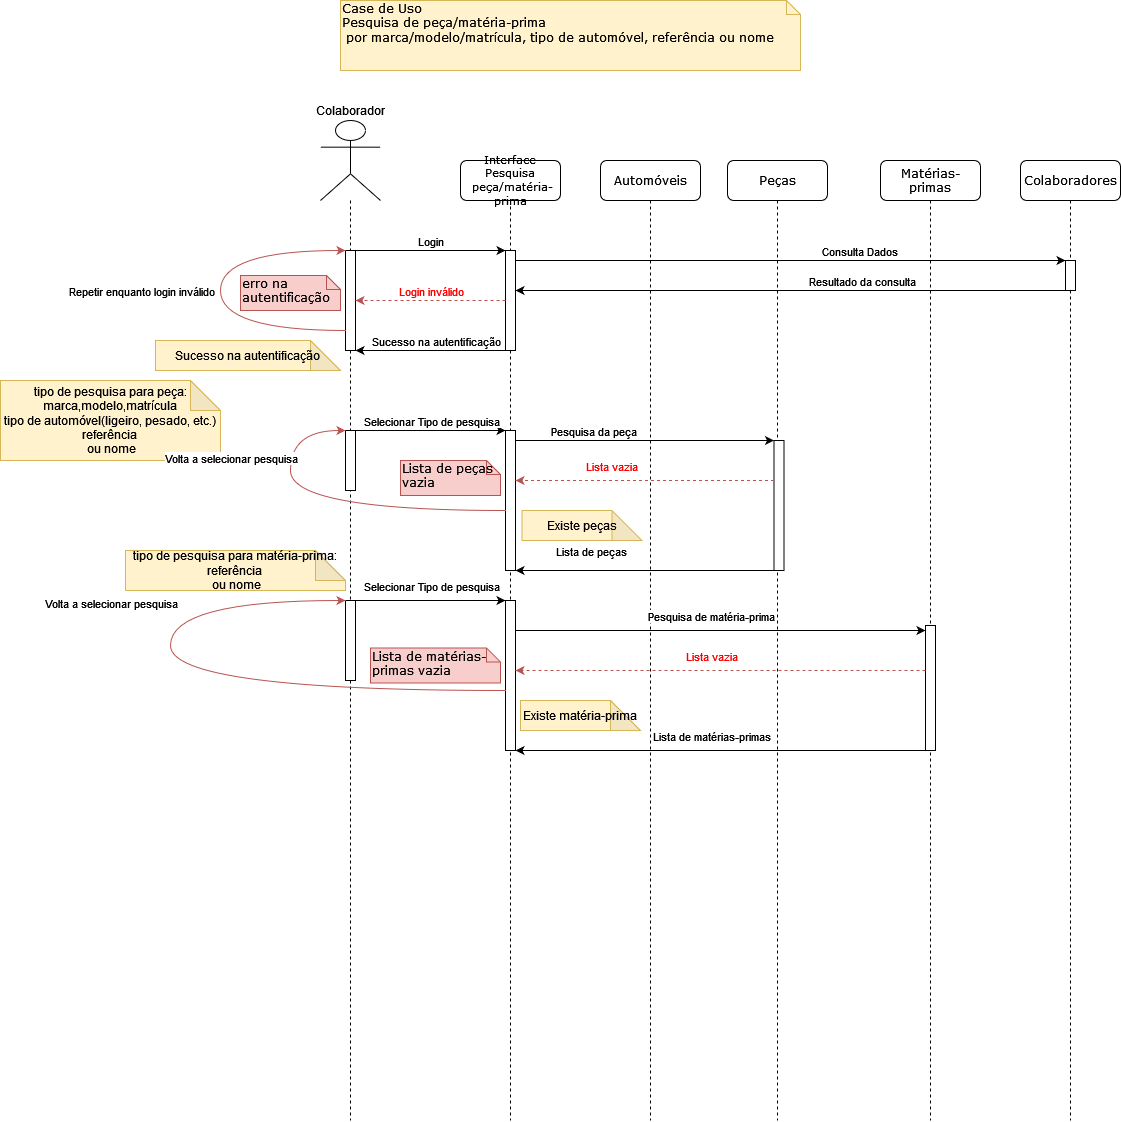

The diagram above was exported from draw.io. Its source (the exported page's mxGraphModel, read from the mxfile embedded in the PNG):
<mxGraphModel dx="1552" dy="946" grid="1" gridSize="10" guides="1" tooltips="1" connect="1" arrows="1" fold="1" page="0" pageScale="1" pageWidth="827" pageHeight="1169" background="none" math="0" shadow="0">
  <root>
    <mxCell id="0" />
    <mxCell id="1" parent="0" />
    <mxCell id="Rx49nn1f6rB116zU4mbc-4" value="" style="edgeStyle=orthogonalEdgeStyle;rounded=0;orthogonalLoop=1;jettySize=auto;html=1;endArrow=none;endFill=0;dashed=1;" parent="1" source="Rx49nn1f6rB116zU4mbc-1" edge="1">
      <mxGeometry relative="1" as="geometry">
        <mxPoint x="450" y="1220" as="targetPoint" />
        <mxPoint x="449.9999999999998" y="300" as="sourcePoint" />
      </mxGeometry>
    </mxCell>
    <mxCell id="7baba1c4bc27f4b0-2" value="Peças" style="shape=umlLifeline;perimeter=lifelinePerimeter;whiteSpace=wrap;html=1;container=1;collapsible=0;recursiveResize=0;outlineConnect=0;rounded=1;shadow=0;comic=0;labelBackgroundColor=none;strokeWidth=1;fontFamily=Verdana;fontSize=12;align=center;" parent="1" vertex="1">
      <mxGeometry x="827" y="260" width="100" height="960" as="geometry" />
    </mxCell>
    <mxCell id="7baba1c4bc27f4b0-10" value="" style="html=1;points=[];perimeter=orthogonalPerimeter;rounded=0;shadow=0;comic=0;labelBackgroundColor=none;strokeWidth=1;fontFamily=Verdana;fontSize=12;align=center;" parent="7baba1c4bc27f4b0-2" vertex="1">
      <mxGeometry x="46.5" y="280" width="10" height="130" as="geometry" />
    </mxCell>
    <mxCell id="7baba1c4bc27f4b0-3" value="Matérias-primas" style="shape=umlLifeline;perimeter=lifelinePerimeter;whiteSpace=wrap;html=1;container=1;collapsible=0;recursiveResize=0;outlineConnect=0;rounded=1;shadow=0;comic=0;labelBackgroundColor=none;strokeWidth=1;fontFamily=Verdana;fontSize=12;align=center;" parent="1" vertex="1">
      <mxGeometry x="980" y="260" width="100" height="960" as="geometry" />
    </mxCell>
    <mxCell id="7baba1c4bc27f4b0-5" value="Colaboradores" style="shape=umlLifeline;perimeter=lifelinePerimeter;whiteSpace=wrap;html=1;container=1;collapsible=0;recursiveResize=0;outlineConnect=0;rounded=1;shadow=0;comic=0;labelBackgroundColor=none;strokeWidth=1;fontFamily=Verdana;fontSize=12;align=center;" parent="1" vertex="1">
      <mxGeometry x="1120" y="260" width="100" height="960" as="geometry" />
    </mxCell>
    <mxCell id="7baba1c4bc27f4b0-19" value="" style="html=1;points=[];perimeter=orthogonalPerimeter;rounded=0;shadow=0;comic=0;labelBackgroundColor=none;strokeWidth=1;fontFamily=Verdana;fontSize=12;align=center;" parent="7baba1c4bc27f4b0-5" vertex="1">
      <mxGeometry x="45" y="100" width="10" height="30" as="geometry" />
    </mxCell>
    <mxCell id="7baba1c4bc27f4b0-8" value="&lt;div style=&quot;font-size: 11px;&quot;&gt;&lt;font style=&quot;font-size: 11px;&quot;&gt;Interface&lt;/font&gt;&lt;/div&gt;&lt;div style=&quot;font-size: 11px;&quot;&gt;&lt;font style=&quot;font-size: 11px;&quot;&gt;Pesquisa&lt;br&gt;&lt;/font&gt;&lt;/div&gt;&lt;font style=&quot;font-size: 11px;&quot;&gt;&amp;nbsp;peça/matéria-prima&lt;/font&gt;" style="shape=umlLifeline;perimeter=lifelinePerimeter;whiteSpace=wrap;html=1;container=1;collapsible=0;recursiveResize=0;outlineConnect=0;rounded=1;shadow=0;comic=0;labelBackgroundColor=none;strokeWidth=1;fontFamily=Verdana;fontSize=12;align=center;" parent="1" vertex="1">
      <mxGeometry x="560" y="260" width="100" height="960" as="geometry" />
    </mxCell>
    <mxCell id="7baba1c4bc27f4b0-9" value="" style="html=1;points=[];perimeter=orthogonalPerimeter;rounded=0;shadow=0;comic=0;labelBackgroundColor=none;strokeWidth=1;fontFamily=Verdana;fontSize=12;align=center;" parent="7baba1c4bc27f4b0-8" vertex="1">
      <mxGeometry x="45" y="90" width="10" height="100" as="geometry" />
    </mxCell>
    <mxCell id="Rx49nn1f6rB116zU4mbc-20" value="" style="html=1;points=[];perimeter=orthogonalPerimeter;rounded=0;shadow=0;comic=0;labelBackgroundColor=none;strokeWidth=1;fontFamily=Verdana;fontSize=12;align=center;" parent="7baba1c4bc27f4b0-8" vertex="1">
      <mxGeometry x="45" y="270" width="10" height="140" as="geometry" />
    </mxCell>
    <mxCell id="Rx49nn1f6rB116zU4mbc-29" value="" style="html=1;points=[];perimeter=orthogonalPerimeter;rounded=0;shadow=0;comic=0;labelBackgroundColor=none;strokeWidth=1;fontFamily=Verdana;fontSize=12;align=center;" parent="7baba1c4bc27f4b0-8" vertex="1">
      <mxGeometry x="465" y="465" width="10" height="125" as="geometry" />
    </mxCell>
    <mxCell id="Rx49nn1f6rB116zU4mbc-31" value="&lt;div&gt;Lista de matérias-primas vazia&lt;br&gt;&lt;/div&gt;" style="shape=note;whiteSpace=wrap;html=1;size=14;verticalAlign=top;align=left;spacingTop=-6;rounded=0;shadow=0;comic=0;labelBackgroundColor=none;strokeWidth=1;fontFamily=Verdana;fontSize=12;fillColor=#f8cecc;strokeColor=#b85450;" parent="7baba1c4bc27f4b0-8" vertex="1">
      <mxGeometry x="-90" y="487.5" width="130" height="35" as="geometry" />
    </mxCell>
    <mxCell id="7baba1c4bc27f4b0-42" value="&lt;div&gt;Lista de peças vazia&lt;br&gt;&lt;/div&gt;" style="shape=note;whiteSpace=wrap;html=1;size=14;verticalAlign=top;align=left;spacingTop=-6;rounded=0;shadow=0;comic=0;labelBackgroundColor=none;strokeWidth=1;fontFamily=Verdana;fontSize=12;fillColor=#f8cecc;strokeColor=#b85450;" parent="7baba1c4bc27f4b0-8" vertex="1">
      <mxGeometry x="-60" y="300" width="100" height="35" as="geometry" />
    </mxCell>
    <mxCell id="7baba1c4bc27f4b0-40" value="&lt;div&gt;Case de Uso&lt;/div&gt;&lt;div&gt;Pesquisa de peça/matéria-prima&lt;br&gt;&lt;/div&gt;&amp;nbsp;por marca/modelo/matrícula, tipo de automóvel, referência ou nome" style="shape=note;whiteSpace=wrap;html=1;size=14;verticalAlign=top;align=left;spacingTop=-6;rounded=0;shadow=0;comic=0;labelBackgroundColor=none;strokeWidth=1;fontFamily=Verdana;fontSize=12;fillColor=#fff2cc;strokeColor=#d6b656;" parent="1" vertex="1">
      <mxGeometry x="440" y="100" width="460" height="70" as="geometry" />
    </mxCell>
    <mxCell id="7baba1c4bc27f4b0-41" value="erro na autentificação" style="shape=note;whiteSpace=wrap;html=1;size=14;verticalAlign=top;align=left;spacingTop=-6;rounded=0;shadow=0;comic=0;labelBackgroundColor=none;strokeWidth=1;fontFamily=Verdana;fontSize=12;fillColor=#f8cecc;strokeColor=#b85450;" parent="1" vertex="1">
      <mxGeometry x="340" y="375" width="100" height="35" as="geometry" />
    </mxCell>
    <mxCell id="Rx49nn1f6rB116zU4mbc-1" value="&lt;div&gt;Colaborador&lt;/div&gt;" style="shape=umlActor;verticalLabelPosition=top;verticalAlign=bottom;html=1;outlineConnect=0;spacingBottom=0;labelPosition=center;align=center;" parent="1" vertex="1">
      <mxGeometry x="420" y="220" width="60" height="80" as="geometry" />
    </mxCell>
    <mxCell id="Rx49nn1f6rB116zU4mbc-6" style="edgeStyle=orthogonalEdgeStyle;rounded=0;orthogonalLoop=1;jettySize=auto;html=1;endArrow=classic;endFill=1;" parent="1" source="Rx49nn1f6rB116zU4mbc-3" target="7baba1c4bc27f4b0-9" edge="1">
      <mxGeometry relative="1" as="geometry">
        <mxPoint x="530" y="400" as="targetPoint" />
        <Array as="points">
          <mxPoint x="570" y="350" />
          <mxPoint x="570" y="350" />
        </Array>
      </mxGeometry>
    </mxCell>
    <mxCell id="Rx49nn1f6rB116zU4mbc-8" value="Login" style="edgeLabel;html=1;align=center;verticalAlign=middle;resizable=0;points=[];fontColor=#030303;" parent="Rx49nn1f6rB116zU4mbc-6" vertex="1" connectable="0">
      <mxGeometry x="-0.2344" y="2" relative="1" as="geometry">
        <mxPoint x="17" y="-8" as="offset" />
      </mxGeometry>
    </mxCell>
    <mxCell id="Rx49nn1f6rB116zU4mbc-3" value="" style="html=1;points=[];perimeter=orthogonalPerimeter;rounded=0;shadow=0;comic=0;labelBackgroundColor=none;strokeWidth=1;fontFamily=Verdana;fontSize=12;align=center;" parent="1" vertex="1">
      <mxGeometry x="445" y="350" width="10" height="100" as="geometry" />
    </mxCell>
    <mxCell id="Rx49nn1f6rB116zU4mbc-9" style="edgeStyle=orthogonalEdgeStyle;rounded=0;orthogonalLoop=1;jettySize=auto;html=1;endArrow=classic;endFill=1;" parent="1" source="7baba1c4bc27f4b0-9" target="7baba1c4bc27f4b0-19" edge="1">
      <mxGeometry relative="1" as="geometry">
        <Array as="points">
          <mxPoint x="640" y="360" />
          <mxPoint x="640" y="360" />
        </Array>
      </mxGeometry>
    </mxCell>
    <mxCell id="Rx49nn1f6rB116zU4mbc-10" value="Consulta Dados" style="edgeLabel;html=1;align=center;verticalAlign=middle;resizable=0;points=[];" parent="Rx49nn1f6rB116zU4mbc-9" vertex="1" connectable="0">
      <mxGeometry x="0.1765" relative="1" as="geometry">
        <mxPoint x="19" y="-10" as="offset" />
      </mxGeometry>
    </mxCell>
    <mxCell id="Rx49nn1f6rB116zU4mbc-11" style="edgeStyle=orthogonalEdgeStyle;rounded=0;orthogonalLoop=1;jettySize=auto;html=1;endArrow=classic;endFill=1;" parent="1" source="7baba1c4bc27f4b0-19" target="7baba1c4bc27f4b0-9" edge="1">
      <mxGeometry relative="1" as="geometry">
        <Array as="points">
          <mxPoint x="850" y="390" />
          <mxPoint x="850" y="390" />
        </Array>
      </mxGeometry>
    </mxCell>
    <mxCell id="Rx49nn1f6rB116zU4mbc-13" value="Resultado da consulta" style="edgeLabel;html=1;align=center;verticalAlign=middle;resizable=0;points=[];" parent="Rx49nn1f6rB116zU4mbc-11" vertex="1" connectable="0">
      <mxGeometry x="-0.8299" y="3" relative="1" as="geometry">
        <mxPoint x="-157" y="-13" as="offset" />
      </mxGeometry>
    </mxCell>
    <mxCell id="Rx49nn1f6rB116zU4mbc-14" style="edgeStyle=orthogonalEdgeStyle;rounded=0;orthogonalLoop=1;jettySize=auto;html=1;endArrow=classic;endFill=1;fillColor=#f8cecc;strokeColor=#b85450;dashed=1;" parent="1" source="7baba1c4bc27f4b0-9" target="Rx49nn1f6rB116zU4mbc-3" edge="1">
      <mxGeometry relative="1" as="geometry">
        <Array as="points">
          <mxPoint x="590" y="400" />
          <mxPoint x="590" y="400" />
        </Array>
      </mxGeometry>
    </mxCell>
    <mxCell id="Rx49nn1f6rB116zU4mbc-15" value="Login inválido" style="edgeLabel;html=1;align=center;verticalAlign=middle;resizable=0;points=[];fontColor=#FF0000;" parent="Rx49nn1f6rB116zU4mbc-14" vertex="1" connectable="0">
      <mxGeometry x="-0.1432" y="-1" relative="1" as="geometry">
        <mxPoint x="-11" y="-9" as="offset" />
      </mxGeometry>
    </mxCell>
    <mxCell id="Rx49nn1f6rB116zU4mbc-21" style="edgeStyle=orthogonalEdgeStyle;rounded=0;orthogonalLoop=1;jettySize=auto;html=1;endArrow=classic;endFill=1;" parent="1" source="Rx49nn1f6rB116zU4mbc-18" target="Rx49nn1f6rB116zU4mbc-20" edge="1">
      <mxGeometry relative="1" as="geometry">
        <Array as="points">
          <mxPoint x="500" y="530" />
          <mxPoint x="500" y="530" />
        </Array>
      </mxGeometry>
    </mxCell>
    <mxCell id="Rx49nn1f6rB116zU4mbc-22" value="&lt;div&gt;Selecionar Tipo de pesquisa&lt;/div&gt;" style="edgeLabel;html=1;align=center;verticalAlign=middle;resizable=0;points=[];" parent="Rx49nn1f6rB116zU4mbc-21" vertex="1" connectable="0">
      <mxGeometry x="-0.2218" relative="1" as="geometry">
        <mxPoint x="17" y="-10" as="offset" />
      </mxGeometry>
    </mxCell>
    <mxCell id="Rx49nn1f6rB116zU4mbc-18" value="" style="html=1;points=[];perimeter=orthogonalPerimeter;rounded=0;shadow=0;comic=0;labelBackgroundColor=none;strokeWidth=1;fontFamily=Verdana;fontSize=12;align=center;" parent="1" vertex="1">
      <mxGeometry x="445" y="530" width="10" height="60" as="geometry" />
    </mxCell>
    <mxCell id="Rx49nn1f6rB116zU4mbc-23" style="edgeStyle=orthogonalEdgeStyle;rounded=0;orthogonalLoop=1;jettySize=auto;html=1;endArrow=classic;endFill=1;" parent="1" source="Rx49nn1f6rB116zU4mbc-20" target="7baba1c4bc27f4b0-10" edge="1">
      <mxGeometry relative="1" as="geometry">
        <mxPoint x="701.5" y="490" as="targetPoint" />
        <Array as="points">
          <mxPoint x="770" y="540" />
          <mxPoint x="770" y="540" />
        </Array>
        <mxPoint x="616.5" y="540" as="sourcePoint" />
      </mxGeometry>
    </mxCell>
    <mxCell id="Rx49nn1f6rB116zU4mbc-24" value="Pesquisa da peça" style="edgeLabel;html=1;align=center;verticalAlign=middle;resizable=0;points=[];" parent="Rx49nn1f6rB116zU4mbc-23" vertex="1" connectable="0">
      <mxGeometry x="0.2219" y="1" relative="1" as="geometry">
        <mxPoint x="-81" y="-9" as="offset" />
      </mxGeometry>
    </mxCell>
    <mxCell id="Rx49nn1f6rB116zU4mbc-25" style="edgeStyle=orthogonalEdgeStyle;rounded=0;orthogonalLoop=1;jettySize=auto;html=1;endArrow=classic;endFill=1;fillColor=#f8cecc;strokeColor=#b85450;dashed=1;" parent="1" source="7baba1c4bc27f4b0-10" target="Rx49nn1f6rB116zU4mbc-20" edge="1">
      <mxGeometry relative="1" as="geometry">
        <Array as="points">
          <mxPoint x="780" y="580" />
          <mxPoint x="780" y="580" />
        </Array>
        <mxPoint x="616.5" y="580" as="targetPoint" />
      </mxGeometry>
    </mxCell>
    <mxCell id="Rx49nn1f6rB116zU4mbc-26" value="Lista vazia" style="edgeLabel;html=1;align=center;verticalAlign=middle;resizable=0;points=[];fontColor=#FF0000;" parent="Rx49nn1f6rB116zU4mbc-25" vertex="1" connectable="0">
      <mxGeometry x="-0.2543" relative="1" as="geometry">
        <mxPoint x="-67" y="-15" as="offset" />
      </mxGeometry>
    </mxCell>
    <mxCell id="Rx49nn1f6rB116zU4mbc-27" style="edgeStyle=orthogonalEdgeStyle;rounded=0;orthogonalLoop=1;jettySize=auto;html=1;endArrow=classic;endFill=1;" parent="1" source="7baba1c4bc27f4b0-10" target="Rx49nn1f6rB116zU4mbc-20" edge="1">
      <mxGeometry relative="1" as="geometry">
        <Array as="points">
          <mxPoint x="690" y="670" />
          <mxPoint x="690" y="670" />
        </Array>
        <mxPoint x="616.5" y="670" as="targetPoint" />
      </mxGeometry>
    </mxCell>
    <mxCell id="Rx49nn1f6rB116zU4mbc-28" value="Lista de peças" style="edgeLabel;html=1;align=center;verticalAlign=middle;resizable=0;points=[];" parent="Rx49nn1f6rB116zU4mbc-27" vertex="1" connectable="0">
      <mxGeometry x="-0.2543" y="1" relative="1" as="geometry">
        <mxPoint x="-87" y="-21" as="offset" />
      </mxGeometry>
    </mxCell>
    <mxCell id="Rx49nn1f6rB116zU4mbc-30" value="" style="html=1;points=[];perimeter=orthogonalPerimeter;rounded=0;shadow=0;comic=0;labelBackgroundColor=none;strokeWidth=1;fontFamily=Verdana;fontSize=12;align=center;" parent="1" vertex="1">
      <mxGeometry x="605" y="700" width="10" height="150" as="geometry" />
    </mxCell>
    <mxCell id="Rx49nn1f6rB116zU4mbc-42" style="edgeStyle=orthogonalEdgeStyle;rounded=0;orthogonalLoop=1;jettySize=auto;html=1;endArrow=classic;endFill=1;" parent="1" source="Rx49nn1f6rB116zU4mbc-41" target="Rx49nn1f6rB116zU4mbc-30" edge="1">
      <mxGeometry relative="1" as="geometry">
        <Array as="points">
          <mxPoint x="470" y="700" />
          <mxPoint x="470" y="700" />
        </Array>
        <mxPoint x="540" y="810" as="targetPoint" />
      </mxGeometry>
    </mxCell>
    <mxCell id="Rx49nn1f6rB116zU4mbc-43" value="Selecionar Tipo de pesquisa" style="edgeLabel;html=1;align=center;verticalAlign=middle;resizable=0;points=[];" parent="Rx49nn1f6rB116zU4mbc-42" vertex="1" connectable="0">
      <mxGeometry x="0.2414" relative="1" as="geometry">
        <mxPoint x="-18" y="-15" as="offset" />
      </mxGeometry>
    </mxCell>
    <mxCell id="Rx49nn1f6rB116zU4mbc-41" value="" style="html=1;points=[];perimeter=orthogonalPerimeter;rounded=0;shadow=0;comic=0;labelBackgroundColor=none;strokeWidth=1;fontFamily=Verdana;fontSize=12;align=center;" parent="1" vertex="1">
      <mxGeometry x="445" y="700" width="10" height="80" as="geometry" />
    </mxCell>
    <mxCell id="Rx49nn1f6rB116zU4mbc-44" style="edgeStyle=orthogonalEdgeStyle;rounded=0;orthogonalLoop=1;jettySize=auto;html=1;endArrow=classic;endFill=1;" parent="1" source="7baba1c4bc27f4b0-9" target="Rx49nn1f6rB116zU4mbc-3" edge="1">
      <mxGeometry relative="1" as="geometry">
        <Array as="points">
          <mxPoint x="520" y="450" />
          <mxPoint x="520" y="450" />
        </Array>
      </mxGeometry>
    </mxCell>
    <mxCell id="Rx49nn1f6rB116zU4mbc-45" value="Sucesso na autentificação" style="edgeLabel;html=1;align=center;verticalAlign=middle;resizable=0;points=[];" parent="Rx49nn1f6rB116zU4mbc-44" vertex="1" connectable="0">
      <mxGeometry x="-0.2554" y="1" relative="1" as="geometry">
        <mxPoint x="-14" y="-11" as="offset" />
      </mxGeometry>
    </mxCell>
    <mxCell id="Rx49nn1f6rB116zU4mbc-47" value="&lt;div&gt;tipo de pesquisa para peça:&lt;/div&gt;&lt;div&gt;marca,modelo,matrícula&lt;/div&gt;&lt;div&gt;tipo de automóvel(ligeiro, pesado, etc.)&lt;/div&gt;&lt;div&gt;referência&lt;br&gt;&lt;/div&gt;&amp;nbsp;ou nome" style="shape=note;whiteSpace=wrap;html=1;backgroundOutline=1;darkOpacity=0.05;fillColor=#fff2cc;strokeColor=#d6b656;" parent="1" vertex="1">
      <mxGeometry x="100" y="480" width="220" height="80" as="geometry" />
    </mxCell>
    <mxCell id="CbQlIY9qe5SUwZ5f8VrY-1" value="Sucesso na autentificação" style="shape=note;whiteSpace=wrap;html=1;backgroundOutline=1;darkOpacity=0.05;fillColor=#fff2cc;strokeColor=#d6b656;" parent="1" vertex="1">
      <mxGeometry x="255" y="440" width="185" height="30" as="geometry" />
    </mxCell>
    <mxCell id="CbQlIY9qe5SUwZ5f8VrY-2" style="edgeStyle=orthogonalEdgeStyle;rounded=0;orthogonalLoop=1;jettySize=auto;html=1;curved=1;fillColor=#f8cecc;strokeColor=#b85450;" parent="1" source="Rx49nn1f6rB116zU4mbc-3" target="Rx49nn1f6rB116zU4mbc-3" edge="1">
      <mxGeometry relative="1" as="geometry">
        <mxPoint x="420" y="370" as="targetPoint" />
        <Array as="points">
          <mxPoint x="320" y="430" />
          <mxPoint x="320" y="350" />
        </Array>
      </mxGeometry>
    </mxCell>
    <mxCell id="CbQlIY9qe5SUwZ5f8VrY-3" value="Repetir enquanto login inválido" style="edgeLabel;html=1;align=center;verticalAlign=middle;resizable=0;points=[];" parent="CbQlIY9qe5SUwZ5f8VrY-2" vertex="1" connectable="0">
      <mxGeometry x="0.4788" y="-7" relative="1" as="geometry">
        <mxPoint x="-119" y="33" as="offset" />
      </mxGeometry>
    </mxCell>
    <mxCell id="CbQlIY9qe5SUwZ5f8VrY-4" value="Automóveis" style="shape=umlLifeline;perimeter=lifelinePerimeter;whiteSpace=wrap;html=1;container=1;collapsible=0;recursiveResize=0;outlineConnect=0;rounded=1;shadow=0;comic=0;labelBackgroundColor=none;strokeWidth=1;fontFamily=Verdana;fontSize=12;align=center;" parent="1" vertex="1">
      <mxGeometry x="700" y="260" width="100" height="960" as="geometry" />
    </mxCell>
    <mxCell id="CbQlIY9qe5SUwZ5f8VrY-16" style="edgeStyle=orthogonalEdgeStyle;curved=1;rounded=0;orthogonalLoop=1;jettySize=auto;html=1;fillColor=#f8cecc;strokeColor=#b85450;" parent="1" source="Rx49nn1f6rB116zU4mbc-20" target="Rx49nn1f6rB116zU4mbc-18" edge="1">
      <mxGeometry relative="1" as="geometry">
        <Array as="points">
          <mxPoint x="390" y="610" />
          <mxPoint x="390" y="530" />
        </Array>
      </mxGeometry>
    </mxCell>
    <mxCell id="CbQlIY9qe5SUwZ5f8VrY-31" value="Volta a selecionar pesquisa" style="edgeLabel;html=1;align=center;verticalAlign=middle;resizable=0;points=[];" parent="CbQlIY9qe5SUwZ5f8VrY-16" vertex="1" connectable="0">
      <mxGeometry x="0.3223" y="-2" relative="1" as="geometry">
        <mxPoint x="-62" y="-37" as="offset" />
      </mxGeometry>
    </mxCell>
    <mxCell id="CbQlIY9qe5SUwZ5f8VrY-17" value="Existe peças" style="shape=note;whiteSpace=wrap;html=1;backgroundOutline=1;darkOpacity=0.05;fillColor=#fff2cc;strokeColor=#d6b656;" parent="1" vertex="1">
      <mxGeometry x="621.5" y="610" width="120" height="30" as="geometry" />
    </mxCell>
    <mxCell id="Rx49nn1f6rB116zU4mbc-39" style="edgeStyle=orthogonalEdgeStyle;rounded=0;orthogonalLoop=1;jettySize=auto;html=1;endArrow=classic;endFill=1;" parent="1" source="Rx49nn1f6rB116zU4mbc-29" edge="1">
      <mxGeometry relative="1" as="geometry">
        <Array as="points">
          <mxPoint x="760" y="850" />
          <mxPoint x="760" y="850" />
        </Array>
        <mxPoint x="615" y="850" as="targetPoint" />
      </mxGeometry>
    </mxCell>
    <mxCell id="Rx49nn1f6rB116zU4mbc-40" value="Lista de matérias-primas" style="edgeLabel;html=1;align=center;verticalAlign=middle;resizable=0;points=[];" parent="Rx49nn1f6rB116zU4mbc-39" vertex="1" connectable="0">
      <mxGeometry x="-0.2543" y="1" relative="1" as="geometry">
        <mxPoint x="-62" y="-16" as="offset" />
      </mxGeometry>
    </mxCell>
    <mxCell id="CbQlIY9qe5SUwZ5f8VrY-29" style="edgeStyle=orthogonalEdgeStyle;curved=1;rounded=0;orthogonalLoop=1;jettySize=auto;html=1;fillColor=#f8cecc;strokeColor=#b85450;" parent="1" source="Rx49nn1f6rB116zU4mbc-30" target="Rx49nn1f6rB116zU4mbc-41" edge="1">
      <mxGeometry relative="1" as="geometry">
        <mxPoint x="565" y="930.0000000000002" as="sourcePoint" />
        <mxPoint x="405" y="710.0000000000002" as="targetPoint" />
        <Array as="points">
          <mxPoint x="270" y="790" />
          <mxPoint x="270" y="700" />
        </Array>
      </mxGeometry>
    </mxCell>
    <mxCell id="CbQlIY9qe5SUwZ5f8VrY-32" value="Volta a selecionar pesquisa" style="edgeLabel;html=1;align=center;verticalAlign=middle;resizable=0;points=[];" parent="CbQlIY9qe5SUwZ5f8VrY-29" vertex="1" connectable="0">
      <mxGeometry x="0.3039" y="-7" relative="1" as="geometry">
        <mxPoint x="-67" y="-32" as="offset" />
      </mxGeometry>
    </mxCell>
    <mxCell id="CbQlIY9qe5SUwZ5f8VrY-30" value="Existe matéria-prima" style="shape=note;whiteSpace=wrap;html=1;backgroundOutline=1;darkOpacity=0.05;fillColor=#fff2cc;strokeColor=#d6b656;" parent="1" vertex="1">
      <mxGeometry x="620" y="800" width="120" height="30" as="geometry" />
    </mxCell>
    <mxCell id="Rx49nn1f6rB116zU4mbc-35" style="edgeStyle=orthogonalEdgeStyle;rounded=0;orthogonalLoop=1;jettySize=auto;html=1;endArrow=classic;endFill=1;" parent="1" source="Rx49nn1f6rB116zU4mbc-30" target="Rx49nn1f6rB116zU4mbc-29" edge="1">
      <mxGeometry relative="1" as="geometry">
        <mxPoint x="700" y="601.96" as="targetPoint" />
        <Array as="points">
          <mxPoint x="670" y="730" />
          <mxPoint x="670" y="730" />
        </Array>
        <mxPoint x="615" y="725" as="sourcePoint" />
      </mxGeometry>
    </mxCell>
    <mxCell id="Rx49nn1f6rB116zU4mbc-36" value="Pesquisa de matéria-prima" style="edgeLabel;html=1;align=center;verticalAlign=middle;resizable=0;points=[];" parent="Rx49nn1f6rB116zU4mbc-35" vertex="1" connectable="0">
      <mxGeometry x="0.2219" y="1" relative="1" as="geometry">
        <mxPoint x="-55" y="-14" as="offset" />
      </mxGeometry>
    </mxCell>
    <mxCell id="Rx49nn1f6rB116zU4mbc-37" style="edgeStyle=orthogonalEdgeStyle;rounded=0;orthogonalLoop=1;jettySize=auto;html=1;endArrow=classic;endFill=1;fillColor=#f8cecc;strokeColor=#b85450;dashed=1;" parent="1" source="Rx49nn1f6rB116zU4mbc-29" target="Rx49nn1f6rB116zU4mbc-30" edge="1">
      <mxGeometry relative="1" as="geometry">
        <Array as="points">
          <mxPoint x="870" y="770" />
          <mxPoint x="870" y="770" />
        </Array>
        <mxPoint x="615" y="775" as="targetPoint" />
      </mxGeometry>
    </mxCell>
    <mxCell id="Rx49nn1f6rB116zU4mbc-38" value="Lista vazia" style="edgeLabel;html=1;align=center;verticalAlign=middle;resizable=0;points=[];fontColor=#FF0000;" parent="Rx49nn1f6rB116zU4mbc-37" vertex="1" connectable="0">
      <mxGeometry x="-0.2543" relative="1" as="geometry">
        <mxPoint x="-62" y="-15" as="offset" />
      </mxGeometry>
    </mxCell>
    <mxCell id="CbQlIY9qe5SUwZ5f8VrY-33" value="&lt;div&gt;tipo de pesquisa para matéria-prima:&lt;/div&gt;&lt;div&gt;referência&lt;br&gt;&lt;/div&gt;&amp;nbsp;ou nome" style="shape=note;whiteSpace=wrap;html=1;backgroundOutline=1;darkOpacity=0.05;fillColor=#fff2cc;strokeColor=#d6b656;" parent="1" vertex="1">
      <mxGeometry x="225" y="650" width="220" height="40" as="geometry" />
    </mxCell>
  </root>
</mxGraphModel>